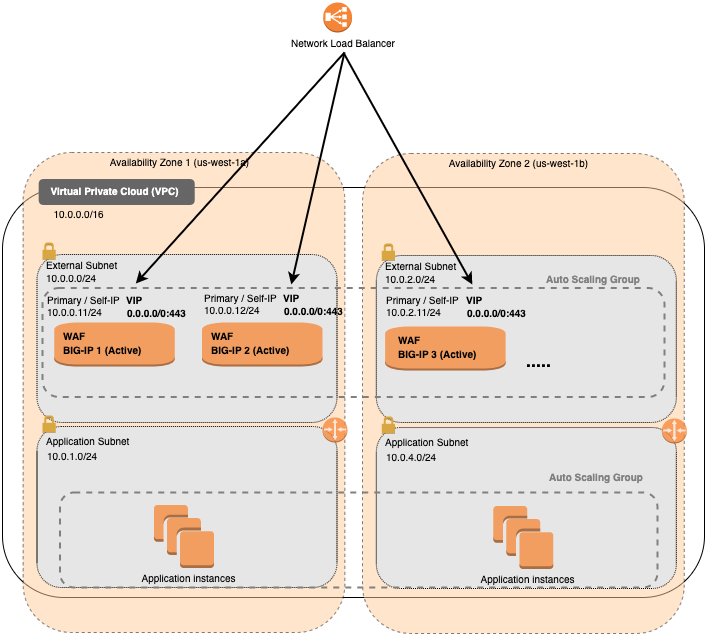

The diagram above was exported from draw.io. Its source (the exported page's mxGraphModel, read from the mxfile embedded in the PNG):
<mxGraphModel dx="1106" dy="865" grid="1" gridSize="10" guides="1" tooltips="1" connect="1" arrows="1" fold="1" page="1" pageScale="1" pageWidth="1100" pageHeight="850" math="0" shadow="0">
  <root>
    <mxCell id="0" />
    <mxCell id="1" parent="0" />
    <mxCell id="efg4bKFMH5ipVIIAR_OZ-1" value="" style="rounded=1;whiteSpace=wrap;html=1;" parent="1" vertex="1">
      <mxGeometry x="28" y="215" width="702" height="410" as="geometry" />
    </mxCell>
    <mxCell id="efg4bKFMH5ipVIIAR_OZ-4" value="" style="rounded=1;whiteSpace=wrap;html=1;dashed=1;fillColor=#FFCC99;opacity=50;" parent="1" vertex="1">
      <mxGeometry x="48.63" y="180" width="321.75" height="480" as="geometry" />
    </mxCell>
    <mxCell id="efg4bKFMH5ipVIIAR_OZ-6" value="" style="rounded=1;whiteSpace=wrap;html=1;dashed=1;dashPattern=1 1;fillColor=#E6E6E6;" parent="1" vertex="1">
      <mxGeometry x="62.5" y="282" width="300" height="168" as="geometry" />
    </mxCell>
    <mxCell id="efg4bKFMH5ipVIIAR_OZ-14" value="" style="rounded=1;whiteSpace=wrap;html=1;dashed=1;dashPattern=1 1;fillColor=#E6E6E6;" parent="1" vertex="1">
      <mxGeometry x="62.5" y="454" width="300" height="161" as="geometry" />
    </mxCell>
    <mxCell id="efg4bKFMH5ipVIIAR_OZ-29" value="&lt;font style=&quot;font-size: 10px&quot;&gt;Availability Zone 1 (us-west-1a)&lt;/font&gt;" style="text;html=1;align=center;verticalAlign=middle;resizable=0;points=[];autosize=1;" parent="1" vertex="1">
      <mxGeometry x="129.95361247962398" y="178.99887091584554" width="150" height="20" as="geometry" />
    </mxCell>
    <mxCell id="efg4bKFMH5ipVIIAR_OZ-37" value="&lt;font style=&quot;font-size: 10px&quot;&gt;External Subnet&lt;/font&gt;" style="text;html=1;align=left;verticalAlign=middle;resizable=0;points=[];autosize=1;" parent="1" vertex="1">
      <mxGeometry x="70.00361247962397" y="281.99887091584554" width="90" height="20" as="geometry" />
    </mxCell>
    <mxCell id="efg4bKFMH5ipVIIAR_OZ-38" value="&lt;font style=&quot;font-size: 10px&quot;&gt;10.0.0.0/24&lt;/font&gt;" style="text;html=1;align=left;verticalAlign=middle;resizable=0;points=[];autosize=1;" parent="1" vertex="1">
      <mxGeometry x="70.00361247962397" y="294.99887091584554" width="70" height="20" as="geometry" />
    </mxCell>
    <mxCell id="efg4bKFMH5ipVIIAR_OZ-41" value="&lt;font style=&quot;font-size: 10px&quot;&gt;Application Subnet&lt;/font&gt;" style="text;html=1;align=left;verticalAlign=middle;resizable=0;points=[];autosize=1;" parent="1" vertex="1">
      <mxGeometry x="70.00361247962397" y="457.99887091584554" width="100" height="20" as="geometry" />
    </mxCell>
    <mxCell id="efg4bKFMH5ipVIIAR_OZ-42" value="&lt;font style=&quot;font-size: 10px&quot;&gt;10.0.1.0/24&lt;/font&gt;" style="text;html=1;align=left;verticalAlign=middle;resizable=0;points=[];autosize=1;" parent="1" vertex="1">
      <mxGeometry x="71.05361247962396" y="473.49887091584554" width="70" height="20" as="geometry" />
    </mxCell>
    <mxCell id="efg4bKFMH5ipVIIAR_OZ-44" value="&lt;font style=&quot;font-size: 10px&quot;&gt;10.0.0.0/16&lt;/font&gt;" style="text;html=1;align=center;verticalAlign=middle;resizable=0;points=[];autosize=1;" parent="1" vertex="1">
      <mxGeometry x="69.00361247962397" y="230.99887091584554" width="70" height="20" as="geometry" />
    </mxCell>
    <mxCell id="efg4bKFMH5ipVIIAR_OZ-48" value="&lt;font style=&quot;font-size: 10px&quot;&gt;10.0.0.11/24&lt;/font&gt;" style="text;html=1;align=left;verticalAlign=middle;resizable=0;points=[];autosize=1;" parent="1" vertex="1">
      <mxGeometry x="71.05361247962395" y="328.99887091584554" width="70" height="20" as="geometry" />
    </mxCell>
    <mxCell id="efg4bKFMH5ipVIIAR_OZ-49" value="&lt;font style=&quot;font-size: 10px&quot;&gt;Primary / Self-IP&lt;/font&gt;" style="text;html=1;align=left;verticalAlign=middle;resizable=0;points=[];autosize=1;" parent="1" vertex="1">
      <mxGeometry x="71.05361247962395" y="316.99887091584554" width="90" height="20" as="geometry" />
    </mxCell>
    <mxCell id="efg4bKFMH5ipVIIAR_OZ-50" value="&lt;font style=&quot;font-size: 10px&quot;&gt;&lt;span&gt;0.0.0.0/0:443&lt;/span&gt;&lt;/font&gt;" style="text;html=1;align=left;verticalAlign=middle;resizable=0;points=[];autosize=1;fontStyle=1" parent="1" vertex="1">
      <mxGeometry x="151.05361247962395" y="329.99887091584554" width="70" height="20" as="geometry" />
    </mxCell>
    <mxCell id="efg4bKFMH5ipVIIAR_OZ-51" value="&lt;span style=&quot;font-size: 10px&quot;&gt;VIP&lt;/span&gt;" style="text;html=1;align=left;verticalAlign=middle;resizable=0;points=[];autosize=1;fontStyle=1" parent="1" vertex="1">
      <mxGeometry x="150.05361247962398" y="316.99887091584554" width="30" height="20" as="geometry" />
    </mxCell>
    <mxCell id="efg4bKFMH5ipVIIAR_OZ-165" value="" style="outlineConnect=0;dashed=0;verticalLabelPosition=bottom;verticalAlign=top;align=center;html=1;shape=mxgraph.aws3.router;fillColor=#F58536;dashPattern=1 1;strokeColor=#FF0000;strokeWidth=3;fontColor=#000000;opacity=75;" parent="1" vertex="1">
      <mxGeometry x="348" y="445" width="25" height="25" as="geometry" />
    </mxCell>
    <mxCell id="efg4bKFMH5ipVIIAR_OZ-169" value="" style="outlineConnect=0;dashed=0;verticalLabelPosition=bottom;verticalAlign=top;align=center;html=1;shape=mxgraph.aws3.instance;fillColor=#F58534;dashPattern=1 1;strokeColor=#FF0000;strokeWidth=3;fontColor=#000000;opacity=75;" parent="1" vertex="1">
      <mxGeometry x="79.75" y="350" width="120.5" height="44" as="geometry" />
    </mxCell>
    <mxCell id="efg4bKFMH5ipVIIAR_OZ-170" value="&lt;font style=&quot;font-size: 10px&quot;&gt;&lt;b&gt;WAF&lt;br&gt;BIG-IP 1 (Active)&lt;br&gt;&lt;/b&gt;&lt;/font&gt;" style="text;html=1;align=left;verticalAlign=middle;resizable=0;points=[];autosize=1;" parent="1" vertex="1">
      <mxGeometry x="87.44361247962405" y="354.99887091584554" width="90" height="30" as="geometry" />
    </mxCell>
    <mxCell id="efg4bKFMH5ipVIIAR_OZ-171" value="" style="outlineConnect=0;dashed=0;verticalLabelPosition=bottom;verticalAlign=top;align=center;html=1;shape=mxgraph.aws3.instances;fillColor=#F58534;dashPattern=1 1;strokeColor=#FF0000;strokeWidth=3;fontColor=#000000;opacity=75;" parent="1" vertex="1">
      <mxGeometry x="179.5" y="532.5" width="60" height="63" as="geometry" />
    </mxCell>
    <mxCell id="efg4bKFMH5ipVIIAR_OZ-172" value="&lt;font style=&quot;font-size: 10px&quot;&gt;Application instances&lt;/font&gt;" style="text;html=1;align=center;verticalAlign=middle;resizable=0;points=[];autosize=1;" parent="1" vertex="1">
      <mxGeometry x="158.50361247962397" y="594.9988709158456" width="110" height="20" as="geometry" />
    </mxCell>
    <mxCell id="efg4bKFMH5ipVIIAR_OZ-193" value="" style="rounded=1;whiteSpace=wrap;html=1;strokeWidth=3;fontColor=#000000;align=left;fillColor=#666666;strokeColor=#666666;" parent="1" vertex="1">
      <mxGeometry x="65.66999999999999" y="208" width="153.05" height="23" as="geometry" />
    </mxCell>
    <mxCell id="efg4bKFMH5ipVIIAR_OZ-195" value="&lt;font style=&quot;font-size: 10px&quot;&gt;&lt;span&gt;&lt;b&gt;Virtual Private Cloud (VPC)&lt;/b&gt;&lt;/span&gt;&lt;/font&gt;" style="text;html=1;align=center;verticalAlign=middle;resizable=0;points=[];autosize=1;fontStyle=0;fontColor=#FFFFFF;" parent="1" vertex="1">
      <mxGeometry x="70.00361247962398" y="207.99887091584554" width="140" height="20" as="geometry" />
    </mxCell>
    <mxCell id="ZyVirnshYmv-T8etv02f-1" value="" style="dashed=0;html=1;shape=mxgraph.aws3.permissions;fillColor=#D9A741;dashed=0;strokeColor=#666666;strokeWidth=3;fontColor=#FFFFFF;align=left;" parent="1" vertex="1">
      <mxGeometry x="67.99999999999999" y="270" width="13.2" height="17" as="geometry" />
    </mxCell>
    <mxCell id="ZyVirnshYmv-T8etv02f-3" value="" style="dashed=0;html=1;shape=mxgraph.aws3.permissions;fillColor=#D9A741;dashed=0;strokeColor=#666666;strokeWidth=3;fontColor=#FFFFFF;align=left;" parent="1" vertex="1">
      <mxGeometry x="68" y="443" width="13.2" height="17" as="geometry" />
    </mxCell>
    <mxCell id="-5DiENysjjxutc-oTjq3-97" value="" style="rounded=1;whiteSpace=wrap;html=1;dashed=1;fillColor=#FFCC99;opacity=50;" parent="1" vertex="1">
      <mxGeometry x="388" y="181" width="321.75" height="480" as="geometry" />
    </mxCell>
    <mxCell id="-5DiENysjjxutc-oTjq3-99" value="" style="rounded=1;whiteSpace=wrap;html=1;dashed=1;dashPattern=1 1;fillColor=#E6E6E6;" parent="1" vertex="1">
      <mxGeometry x="401.87" y="283" width="300" height="167" as="geometry" />
    </mxCell>
    <mxCell id="-5DiENysjjxutc-oTjq3-100" value="" style="rounded=1;whiteSpace=wrap;html=1;dashed=1;dashPattern=1 1;fillColor=#E6E6E6;" parent="1" vertex="1">
      <mxGeometry x="401.87" y="455" width="300" height="161" as="geometry" />
    </mxCell>
    <mxCell id="-5DiENysjjxutc-oTjq3-101" value="&lt;font style=&quot;font-size: 10px&quot;&gt;Availability Zone 2 (us-west-1b)&lt;/font&gt;" style="text;html=1;align=center;verticalAlign=middle;resizable=0;points=[];autosize=1;" parent="1" vertex="1">
      <mxGeometry x="469.323612479624" y="179.99887091584554" width="150" height="20" as="geometry" />
    </mxCell>
    <mxCell id="-5DiENysjjxutc-oTjq3-102" value="&lt;font style=&quot;font-size: 10px&quot;&gt;External Subnet&lt;/font&gt;" style="text;html=1;align=left;verticalAlign=middle;resizable=0;points=[];autosize=1;" parent="1" vertex="1">
      <mxGeometry x="409.37361247962394" y="282.99887091584554" width="90" height="20" as="geometry" />
    </mxCell>
    <mxCell id="-5DiENysjjxutc-oTjq3-103" value="&lt;font style=&quot;font-size: 10px&quot;&gt;10.0.2.0/24&lt;/font&gt;" style="text;html=1;align=left;verticalAlign=middle;resizable=0;points=[];autosize=1;" parent="1" vertex="1">
      <mxGeometry x="409.37361247962394" y="295.99887091584554" width="70" height="20" as="geometry" />
    </mxCell>
    <mxCell id="-5DiENysjjxutc-oTjq3-106" value="&lt;font style=&quot;font-size: 10px&quot;&gt;Application Subnet&lt;/font&gt;" style="text;html=1;align=left;verticalAlign=middle;resizable=0;points=[];autosize=1;" parent="1" vertex="1">
      <mxGeometry x="409.37361247962394" y="458.99887091584554" width="100" height="20" as="geometry" />
    </mxCell>
    <mxCell id="-5DiENysjjxutc-oTjq3-107" value="&lt;font style=&quot;font-size: 10px&quot;&gt;10.0.4.0/24&lt;/font&gt;" style="text;html=1;align=left;verticalAlign=middle;resizable=0;points=[];autosize=1;" parent="1" vertex="1">
      <mxGeometry x="410.42361247962396" y="474.49887091584554" width="70" height="20" as="geometry" />
    </mxCell>
    <mxCell id="-5DiENysjjxutc-oTjq3-119" value="" style="outlineConnect=0;dashed=0;verticalLabelPosition=bottom;verticalAlign=top;align=center;html=1;shape=mxgraph.aws3.router;fillColor=#F58536;dashPattern=1 1;strokeColor=#FF0000;strokeWidth=3;fontColor=#000000;opacity=75;" parent="1" vertex="1">
      <mxGeometry x="687.37" y="446" width="25" height="25" as="geometry" />
    </mxCell>
    <mxCell id="-5DiENysjjxutc-oTjq3-120" value="" style="outlineConnect=0;dashed=0;verticalLabelPosition=bottom;verticalAlign=top;align=center;html=1;shape=mxgraph.aws3.instance;fillColor=#F58534;dashPattern=1 1;strokeColor=#FF0000;strokeWidth=3;fontColor=#000000;opacity=75;" parent="1" vertex="1">
      <mxGeometry x="410.63" y="354" width="120.5" height="44" as="geometry" />
    </mxCell>
    <mxCell id="-5DiENysjjxutc-oTjq3-121" value="&lt;font style=&quot;font-size: 10px&quot;&gt;&lt;b&gt;WAF&lt;br&gt;BIG-IP 3 (Active)&lt;/b&gt;&lt;/font&gt;" style="text;html=1;align=left;verticalAlign=middle;resizable=0;points=[];autosize=1;" parent="1" vertex="1">
      <mxGeometry x="422.13361247962405" y="358.99887091584554" width="90" height="30" as="geometry" />
    </mxCell>
    <mxCell id="-5DiENysjjxutc-oTjq3-122" value="" style="outlineConnect=0;dashed=0;verticalLabelPosition=bottom;verticalAlign=top;align=center;html=1;shape=mxgraph.aws3.instances;fillColor=#F58534;dashPattern=1 1;strokeColor=#FF0000;strokeWidth=3;fontColor=#000000;opacity=75;" parent="1" vertex="1">
      <mxGeometry x="518.87" y="533.5" width="60" height="63" as="geometry" />
    </mxCell>
    <mxCell id="-5DiENysjjxutc-oTjq3-123" value="&lt;font style=&quot;font-size: 10px&quot;&gt;Application instances&lt;/font&gt;" style="text;html=1;align=center;verticalAlign=middle;resizable=0;points=[];autosize=1;" parent="1" vertex="1">
      <mxGeometry x="497.87361247962394" y="595.9988709158456" width="110" height="20" as="geometry" />
    </mxCell>
    <mxCell id="-5DiENysjjxutc-oTjq3-126" value="" style="dashed=0;html=1;shape=mxgraph.aws3.permissions;fillColor=#D9A741;dashed=0;strokeColor=#666666;strokeWidth=3;fontColor=#FFFFFF;align=left;" parent="1" vertex="1">
      <mxGeometry x="407.37" y="271" width="13.2" height="17" as="geometry" />
    </mxCell>
    <mxCell id="-5DiENysjjxutc-oTjq3-128" value="" style="dashed=0;html=1;shape=mxgraph.aws3.permissions;fillColor=#D9A741;dashed=0;strokeColor=#666666;strokeWidth=3;fontColor=#FFFFFF;align=left;" parent="1" vertex="1">
      <mxGeometry x="407.37" y="444" width="13.2" height="17" as="geometry" />
    </mxCell>
    <mxCell id="-5DiENysjjxutc-oTjq3-170" value="" style="endArrow=classic;html=1;strokeWidth=2;entryX=0.691;entryY=-0.032;entryDx=0;entryDy=0;entryPerimeter=0;" parent="1" target="-5DiENysjjxutc-oTjq3-192" edge="1">
      <mxGeometry width="50" height="50" relative="1" as="geometry">
        <mxPoint x="370" y="82" as="sourcePoint" />
        <mxPoint x="548" y="312" as="targetPoint" />
      </mxGeometry>
    </mxCell>
    <mxCell id="efg4bKFMH5ipVIIAR_OZ-82" value="" style="endArrow=classic;html=1;entryX=0.15;entryY=-0.041;entryDx=0;entryDy=0;entryPerimeter=0;strokeWidth=2;" parent="1" target="-5DiENysjjxutc-oTjq3-192" edge="1">
      <mxGeometry width="50" height="50" relative="1" as="geometry">
        <mxPoint x="370" y="80" as="sourcePoint" />
        <mxPoint x="468" y="95" as="targetPoint" />
      </mxGeometry>
    </mxCell>
    <mxCell id="-5DiENysjjxutc-oTjq3-184" value="&lt;font style=&quot;font-size: 10px&quot;&gt;10.0.2.11/24&lt;/font&gt;" style="text;html=1;align=left;verticalAlign=middle;resizable=0;points=[];autosize=1;" parent="1" vertex="1">
      <mxGeometry x="410.42361247962396" y="328.99887091584554" width="70" height="20" as="geometry" />
    </mxCell>
    <mxCell id="-5DiENysjjxutc-oTjq3-185" value="&lt;font style=&quot;font-size: 10px&quot;&gt;Primary / Self-IP&lt;/font&gt;" style="text;html=1;align=left;verticalAlign=middle;resizable=0;points=[];autosize=1;" parent="1" vertex="1">
      <mxGeometry x="410.42361247962396" y="316.99887091584554" width="90" height="20" as="geometry" />
    </mxCell>
    <mxCell id="-5DiENysjjxutc-oTjq3-186" value="&lt;font style=&quot;font-size: 10px&quot;&gt;&lt;span&gt;0.0.0.0/0:443&lt;/span&gt;&lt;/font&gt;" style="text;html=1;align=left;verticalAlign=middle;resizable=0;points=[];autosize=1;fontStyle=1" parent="1" vertex="1">
      <mxGeometry x="491.003612479624" y="329.99887091584554" width="70" height="20" as="geometry" />
    </mxCell>
    <mxCell id="-5DiENysjjxutc-oTjq3-187" value="&lt;span style=&quot;font-size: 10px&quot;&gt;VIP&lt;/span&gt;" style="text;html=1;align=left;verticalAlign=middle;resizable=0;points=[];autosize=1;fontStyle=1" parent="1" vertex="1">
      <mxGeometry x="490.003612479624" y="316.99887091584554" width="30" height="20" as="geometry" />
    </mxCell>
    <mxCell id="-5DiENysjjxutc-oTjq3-192" value="" style="rounded=1;whiteSpace=wrap;html=1;fillColor=none;dashed=1;strokeColor=#808080;strokeWidth=2;" parent="1" vertex="1">
      <mxGeometry x="68" y="315.5" width="622" height="109" as="geometry" />
    </mxCell>
    <mxCell id="-5DiENysjjxutc-oTjq3-193" value="&lt;span style=&quot;font-size: 10px&quot;&gt;&lt;font color=&quot;#808080&quot;&gt;Auto Scaling Group&lt;/font&gt;&lt;/span&gt;" style="text;html=1;align=left;verticalAlign=middle;resizable=0;points=[];autosize=1;fontStyle=1" parent="1" vertex="1">
      <mxGeometry x="570.003612479624" y="295.99887091584554" width="110" height="20" as="geometry" />
    </mxCell>
    <mxCell id="HPcZPui5t757eyTSdacq-1" value="" style="outlineConnect=0;dashed=0;verticalLabelPosition=bottom;verticalAlign=top;align=center;html=1;shape=mxgraph.aws3.classic_load_balancer;fillColor=#F58536;gradientColor=none;aspect=fixed;" parent="1" vertex="1">
      <mxGeometry x="348.75" y="30" width="28.75" height="30" as="geometry" />
    </mxCell>
    <mxCell id="HPcZPui5t757eyTSdacq-2" value="&lt;font style=&quot;font-size: 10px&quot;&gt;Network Load Balancer&lt;/font&gt;" style="text;html=1;align=left;verticalAlign=middle;resizable=0;points=[];autosize=1;" parent="1" vertex="1">
      <mxGeometry x="314.87361247962394" y="59.99887091584556" width="120" height="20" as="geometry" />
    </mxCell>
    <mxCell id="PmxljNf_pzFeTm9Buk5V-2" value="" style="outlineConnect=0;dashed=0;verticalLabelPosition=bottom;verticalAlign=top;align=center;html=1;shape=mxgraph.aws3.instance;fillColor=#F58534;dashPattern=1 1;strokeColor=#FF0000;strokeWidth=3;fontColor=#000000;opacity=75;" parent="1" vertex="1">
      <mxGeometry x="227.5" y="350" width="120.5" height="44" as="geometry" />
    </mxCell>
    <mxCell id="PmxljNf_pzFeTm9Buk5V-3" value="&lt;font style=&quot;font-size: 10px&quot;&gt;&lt;b&gt;WAF&lt;br&gt;BIG-IP 2 (Active)&lt;br&gt;&lt;/b&gt;&lt;/font&gt;" style="text;html=1;align=left;verticalAlign=middle;resizable=0;points=[];autosize=1;" parent="1" vertex="1">
      <mxGeometry x="235.19361247962405" y="354.99887091584554" width="90" height="30" as="geometry" />
    </mxCell>
    <mxCell id="PmxljNf_pzFeTm9Buk5V-4" value="&lt;font style=&quot;font-size: 10px&quot;&gt;10.0.0.12/24&lt;/font&gt;" style="text;html=1;align=left;verticalAlign=middle;resizable=0;points=[];autosize=1;" parent="1" vertex="1">
      <mxGeometry x="227.50361247962394" y="326.99887091584554" width="70" height="20" as="geometry" />
    </mxCell>
    <mxCell id="PmxljNf_pzFeTm9Buk5V-5" value="&lt;font style=&quot;font-size: 10px&quot;&gt;Primary / Self-IP&lt;/font&gt;" style="text;html=1;align=left;verticalAlign=middle;resizable=0;points=[];autosize=1;" parent="1" vertex="1">
      <mxGeometry x="227.50361247962394" y="314.99887091584554" width="90" height="20" as="geometry" />
    </mxCell>
    <mxCell id="PmxljNf_pzFeTm9Buk5V-6" value="&lt;font style=&quot;font-size: 10px&quot;&gt;&lt;span&gt;0.0.0.0/0:443&lt;/span&gt;&lt;/font&gt;" style="text;html=1;align=left;verticalAlign=middle;resizable=0;points=[];autosize=1;fontStyle=1" parent="1" vertex="1">
      <mxGeometry x="307.50361247962394" y="327.99887091584554" width="70" height="20" as="geometry" />
    </mxCell>
    <mxCell id="PmxljNf_pzFeTm9Buk5V-7" value="&lt;span style=&quot;font-size: 10px&quot;&gt;VIP&lt;/span&gt;" style="text;html=1;align=left;verticalAlign=middle;resizable=0;points=[];autosize=1;fontStyle=1" parent="1" vertex="1">
      <mxGeometry x="306.50361247962394" y="314.99887091584554" width="30" height="20" as="geometry" />
    </mxCell>
    <mxCell id="PmxljNf_pzFeTm9Buk5V-11" value="&lt;font style=&quot;font-size: 18px&quot;&gt;.....&lt;/font&gt;" style="text;html=1;align=left;verticalAlign=middle;resizable=0;points=[];autosize=1;fontStyle=1" parent="1" vertex="1">
      <mxGeometry x="550.0036124796239" y="377.99887091584554" width="40" height="20" as="geometry" />
    </mxCell>
    <mxCell id="PmxljNf_pzFeTm9Buk5V-12" value="" style="rounded=1;whiteSpace=wrap;html=1;fillColor=none;dashed=1;strokeColor=#808080;strokeWidth=2;" parent="1" vertex="1">
      <mxGeometry x="85.44" y="520" width="597.5" height="95" as="geometry" />
    </mxCell>
    <mxCell id="PmxljNf_pzFeTm9Buk5V-13" value="&lt;span style=&quot;font-size: 10px&quot;&gt;&lt;font color=&quot;#808080&quot;&gt;Auto Scaling Group&lt;/font&gt;&lt;/span&gt;" style="text;html=1;align=left;verticalAlign=middle;resizable=0;points=[];autosize=1;fontStyle=1" parent="1" vertex="1">
      <mxGeometry x="572.9436124796241" y="494.49887091584554" width="110" height="20" as="geometry" />
    </mxCell>
    <mxCell id="PmxljNf_pzFeTm9Buk5V-14" value="" style="endArrow=classic;html=1;strokeWidth=2;entryX=0.4;entryY=-0.032;entryDx=0;entryDy=0;entryPerimeter=0;" parent="1" target="-5DiENysjjxutc-oTjq3-192" edge="1">
      <mxGeometry width="50" height="50" relative="1" as="geometry">
        <mxPoint x="370" y="80" as="sourcePoint" />
        <mxPoint x="303.01361247962404" y="301.9988709158456" as="targetPoint" />
      </mxGeometry>
    </mxCell>
  </root>
</mxGraphModel>